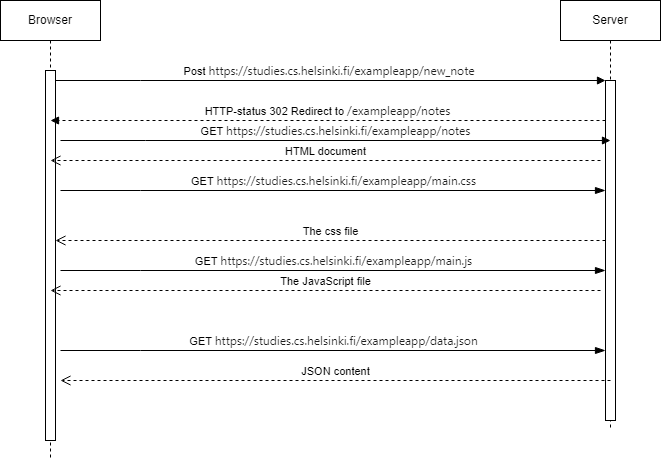

The diagram above was exported from draw.io. Its source (the exported page's mxGraphModel, read from the mxfile embedded in the PNG):
<mxGraphModel dx="974" dy="580" grid="1" gridSize="10" guides="1" tooltips="1" connect="1" arrows="1" fold="1" page="1" pageScale="1" pageWidth="850" pageHeight="1100" math="0" shadow="0">
  <root>
    <mxCell id="0" />
    <mxCell id="1" parent="0" />
    <mxCell id="aM9ryv3xv72pqoxQDRHE-1" value="Browser" style="shape=umlLifeline;perimeter=lifelinePerimeter;whiteSpace=wrap;html=1;container=0;dropTarget=0;collapsible=0;recursiveResize=0;outlineConnect=0;portConstraint=eastwest;newEdgeStyle={&quot;edgeStyle&quot;:&quot;elbowEdgeStyle&quot;,&quot;elbow&quot;:&quot;vertical&quot;,&quot;curved&quot;:0,&quot;rounded&quot;:0};" parent="1" vertex="1">
      <mxGeometry x="40" y="40" width="100" height="460" as="geometry" />
    </mxCell>
    <mxCell id="aM9ryv3xv72pqoxQDRHE-2" value="" style="html=1;points=[];perimeter=orthogonalPerimeter;outlineConnect=0;targetShapes=umlLifeline;portConstraint=eastwest;newEdgeStyle={&quot;edgeStyle&quot;:&quot;elbowEdgeStyle&quot;,&quot;elbow&quot;:&quot;vertical&quot;,&quot;curved&quot;:0,&quot;rounded&quot;:0};" parent="aM9ryv3xv72pqoxQDRHE-1" vertex="1">
      <mxGeometry x="45" y="70" width="10" height="370" as="geometry" />
    </mxCell>
    <mxCell id="aM9ryv3xv72pqoxQDRHE-5" value="Server" style="shape=umlLifeline;perimeter=lifelinePerimeter;whiteSpace=wrap;html=1;container=0;dropTarget=0;collapsible=0;recursiveResize=0;outlineConnect=0;portConstraint=eastwest;newEdgeStyle={&quot;edgeStyle&quot;:&quot;elbowEdgeStyle&quot;,&quot;elbow&quot;:&quot;vertical&quot;,&quot;curved&quot;:0,&quot;rounded&quot;:0};" parent="1" vertex="1">
      <mxGeometry x="600" y="40" width="100" height="430" as="geometry" />
    </mxCell>
    <mxCell id="aM9ryv3xv72pqoxQDRHE-6" value="" style="html=1;points=[];perimeter=orthogonalPerimeter;outlineConnect=0;targetShapes=umlLifeline;portConstraint=eastwest;newEdgeStyle={&quot;edgeStyle&quot;:&quot;elbowEdgeStyle&quot;,&quot;elbow&quot;:&quot;vertical&quot;,&quot;curved&quot;:0,&quot;rounded&quot;:0};" parent="aM9ryv3xv72pqoxQDRHE-5" vertex="1">
      <mxGeometry x="45" y="80" width="10" height="340" as="geometry" />
    </mxCell>
    <mxCell id="aM9ryv3xv72pqoxQDRHE-7" value="Post&amp;nbsp;&lt;span style=&quot;color: rgb(31, 31, 31); font-family: system-ui, sans-serif; font-size: 12px; text-align: start; text-wrap: wrap;&quot;&gt;https://studies.cs.helsinki.fi/exampleapp/new_note&lt;/span&gt;&amp;nbsp;" style="html=1;verticalAlign=bottom;endArrow=block;edgeStyle=elbowEdgeStyle;elbow=vertical;curved=0;rounded=0;" parent="1" source="aM9ryv3xv72pqoxQDRHE-2" target="aM9ryv3xv72pqoxQDRHE-6" edge="1">
      <mxGeometry relative="1" as="geometry">
        <mxPoint x="195" y="130" as="sourcePoint" />
        <Array as="points">
          <mxPoint x="180" y="120" />
        </Array>
      </mxGeometry>
    </mxCell>
    <mxCell id="aM9ryv3xv72pqoxQDRHE-8" value="The css file" style="html=1;verticalAlign=bottom;endArrow=open;dashed=1;endSize=8;edgeStyle=elbowEdgeStyle;elbow=vertical;curved=0;rounded=0;" parent="1" source="aM9ryv3xv72pqoxQDRHE-6" target="aM9ryv3xv72pqoxQDRHE-2" edge="1">
      <mxGeometry relative="1" as="geometry">
        <mxPoint x="195" y="205" as="targetPoint" />
        <Array as="points">
          <mxPoint x="190" y="280" />
        </Array>
      </mxGeometry>
    </mxCell>
    <mxCell id="aM9ryv3xv72pqoxQDRHE-9" value="&lt;div&gt;HTTP-status 302 Redirect to&amp;nbsp;&lt;span style=&quot;text-wrap: wrap; color: rgb(31, 31, 31); font-family: system-ui, sans-serif; font-size: 12px; text-align: start;&quot;&gt;/exampleapp/notes&lt;/span&gt;&lt;/div&gt;" style="html=1;verticalAlign=bottom;endArrow=block;edgeStyle=elbowEdgeStyle;elbow=vertical;curved=0;rounded=0;dashed=1;" parent="1" source="aM9ryv3xv72pqoxQDRHE-6" edge="1">
      <mxGeometry x="0.0018" relative="1" as="geometry">
        <mxPoint x="175" y="160" as="sourcePoint" />
        <Array as="points">
          <mxPoint x="190" y="160" />
        </Array>
        <mxPoint x="90" y="160" as="targetPoint" />
        <mxPoint as="offset" />
      </mxGeometry>
    </mxCell>
    <mxCell id="aM9ryv3xv72pqoxQDRHE-10" value="GET&amp;nbsp;&lt;span style=&quot;text-wrap: wrap; color: rgb(31, 31, 31); font-family: system-ui, sans-serif; font-size: 12px; text-align: start;&quot;&gt;https://studies.cs.helsinki.fi/exampleapp/main.css&lt;/span&gt;" style="html=1;verticalAlign=bottom;endArrow=blockThin;endSize=8;edgeStyle=elbowEdgeStyle;elbow=vertical;curved=0;rounded=0;endFill=1;" parent="1" target="aM9ryv3xv72pqoxQDRHE-6" edge="1">
      <mxGeometry relative="1" as="geometry">
        <mxPoint x="175" y="235" as="targetPoint" />
        <Array as="points">
          <mxPoint x="180" y="230" />
        </Array>
        <mxPoint x="100" y="230" as="sourcePoint" />
      </mxGeometry>
    </mxCell>
    <mxCell id="BZuK8-QYOZYwH-gcNT0b-1" value="GET&amp;nbsp;&lt;span style=&quot;color: rgb(31, 31, 31); font-family: system-ui, sans-serif; font-size: 12px; text-align: start; text-wrap: wrap;&quot;&gt;https://studies.cs.helsinki.fi/exampleapp/notes&lt;/span&gt;" style="html=1;verticalAlign=bottom;endArrow=block;edgeStyle=elbowEdgeStyle;elbow=vertical;curved=0;rounded=0;" edge="1" parent="1">
      <mxGeometry relative="1" as="geometry">
        <mxPoint x="100" y="180" as="sourcePoint" />
        <Array as="points">
          <mxPoint x="185" y="180" />
        </Array>
        <mxPoint x="650" y="180" as="targetPoint" />
      </mxGeometry>
    </mxCell>
    <mxCell id="BZuK8-QYOZYwH-gcNT0b-2" value="HTML document" style="html=1;verticalAlign=bottom;endArrow=open;dashed=1;endSize=8;edgeStyle=elbowEdgeStyle;elbow=vertical;curved=0;rounded=0;" edge="1" parent="1">
      <mxGeometry relative="1" as="geometry">
        <mxPoint x="90" y="200" as="targetPoint" />
        <Array as="points">
          <mxPoint x="185" y="200" />
        </Array>
        <mxPoint x="640" y="200" as="sourcePoint" />
      </mxGeometry>
    </mxCell>
    <mxCell id="BZuK8-QYOZYwH-gcNT0b-3" value="The JavaScript file" style="html=1;verticalAlign=bottom;endArrow=open;dashed=1;endSize=8;edgeStyle=elbowEdgeStyle;elbow=vertical;curved=0;rounded=0;" edge="1" parent="1">
      <mxGeometry relative="1" as="geometry">
        <mxPoint x="90" y="330" as="targetPoint" />
        <Array as="points">
          <mxPoint x="185" y="330" />
        </Array>
        <mxPoint x="640" y="330" as="sourcePoint" />
      </mxGeometry>
    </mxCell>
    <mxCell id="BZuK8-QYOZYwH-gcNT0b-4" value="JSON content" style="html=1;verticalAlign=bottom;endArrow=open;dashed=1;endSize=8;edgeStyle=elbowEdgeStyle;elbow=vertical;curved=0;rounded=0;" edge="1" parent="1">
      <mxGeometry relative="1" as="geometry">
        <mxPoint x="100" y="420" as="targetPoint" />
        <Array as="points">
          <mxPoint x="195" y="420" />
        </Array>
        <mxPoint x="650" y="420" as="sourcePoint" />
      </mxGeometry>
    </mxCell>
    <mxCell id="BZuK8-QYOZYwH-gcNT0b-6" value="GET&amp;nbsp;&lt;span style=&quot;text-wrap: wrap; color: rgb(31, 31, 31); font-family: system-ui, sans-serif; font-size: 12px; text-align: start;&quot;&gt;https://studies.cs.helsinki.fi/exampleapp/main.js&lt;/span&gt;" style="html=1;verticalAlign=bottom;endArrow=blockThin;endSize=8;edgeStyle=elbowEdgeStyle;elbow=vertical;curved=0;rounded=0;endFill=1;" edge="1" parent="1">
      <mxGeometry relative="1" as="geometry">
        <mxPoint x="645" y="310" as="targetPoint" />
        <Array as="points">
          <mxPoint x="180" y="310" />
        </Array>
        <mxPoint x="100" y="310" as="sourcePoint" />
      </mxGeometry>
    </mxCell>
    <mxCell id="BZuK8-QYOZYwH-gcNT0b-8" value="GET&amp;nbsp;&lt;span style=&quot;text-wrap: wrap; color: rgb(31, 31, 31); font-family: system-ui, sans-serif; font-size: 12px; text-align: start;&quot;&gt;https://studies.cs.helsinki.fi/exampleapp/data.json&lt;/span&gt;" style="html=1;verticalAlign=bottom;endArrow=blockThin;endSize=8;edgeStyle=elbowEdgeStyle;elbow=vertical;curved=0;rounded=0;endFill=1;" edge="1" parent="1">
      <mxGeometry relative="1" as="geometry">
        <mxPoint x="645" y="390" as="targetPoint" />
        <Array as="points">
          <mxPoint x="180" y="390" />
        </Array>
        <mxPoint x="100" y="390" as="sourcePoint" />
      </mxGeometry>
    </mxCell>
  </root>
</mxGraphModel>